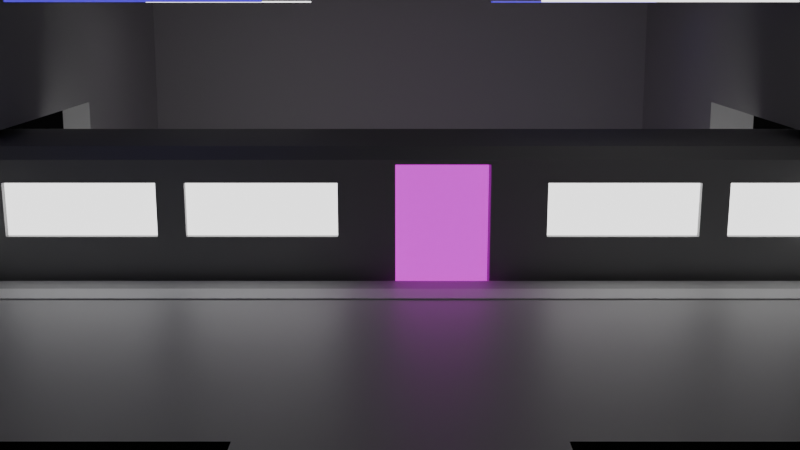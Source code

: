 # Source: Metro.blend  (saved by Blender 4.1.24; exported with 4.5.12 LTS)
import bpy
from mathutils import Matrix  # noqa: F401  (used for matrix-valued properties, if any)

bpy.ops.wm.read_factory_settings(use_empty=True)
scene = bpy.context.scene
scene.name = 'Scene'

# ---- collections
col_collection = bpy.data.collections.new('Collection'); scene.collection.children.link(col_collection)

# ---- materials (node trees are filled in below, after node groups)
mat_grey = bpy.data.materials.new('grey')
mat_grey.use_transparent_shadow = False
mat_light_grey = bpy.data.materials.new('Light grey')
mat_light_grey.use_transparent_shadow = False
mat_black = bpy.data.materials.new('Black')
mat_black.use_transparent_shadow = False
mat_dark_grey = bpy.data.materials.new('Dark grey')
mat_dark_grey.use_transparent_shadow = False
mat_white_light = bpy.data.materials.new('White Light')
mat_white_light.use_transparent_shadow = False
mat_purple_light = bpy.data.materials.new('Purple Light')
mat_purple_light.use_transparent_shadow = False
mat_blue_light = bpy.data.materials.new('Blue Light')
mat_blue_light.use_transparent_shadow = False

# ---- material node trees
mat_grey.use_nodes = True; mat_grey.node_tree.nodes.clear()
_N = mat_grey.node_tree.nodes; _L = mat_grey.node_tree.links
n0 = _N.new('ShaderNodeBsdfPrincipled'); n0.name = 'Principled BSDF'; n0.location = (10, 300)
n0.inputs[0].default_value = (0.5604, 0.5604, 0.5604, 1.0)
n1 = _N.new('ShaderNodeOutputMaterial'); n1.name = 'Material Output'; n1.location = (300, 300)
_L.new(n0.outputs[0], n1.inputs[0])
n1.is_active_output = True
mat_light_grey.use_nodes = True; mat_light_grey.node_tree.nodes.clear()
_N = mat_light_grey.node_tree.nodes; _L = mat_light_grey.node_tree.links
n0 = _N.new('ShaderNodeBsdfPrincipled'); n0.name = 'Principled BSDF'; n0.location = (10, 300)
n0.inputs[0].default_value = (0.8824, 0.8824, 0.8824, 1.0)
n1 = _N.new('ShaderNodeOutputMaterial'); n1.name = 'Material Output'; n1.location = (300, 300)
_L.new(n0.outputs[0], n1.inputs[0])
n1.is_active_output = True
mat_black.use_nodes = True; mat_black.node_tree.nodes.clear()
_N = mat_black.node_tree.nodes; _L = mat_black.node_tree.links
n0 = _N.new('ShaderNodeBsdfPrincipled'); n0.name = 'Principled BSDF'; n0.location = (10, 300)
n0.inputs[0].default_value = (0.0, 0.0, 0.0, 1.0)
n0.inputs[2].default_value = 1.0
n1 = _N.new('ShaderNodeOutputMaterial'); n1.name = 'Material Output'; n1.location = (300, 300)
_L.new(n0.outputs[0], n1.inputs[0])
n1.is_active_output = True
mat_dark_grey.use_nodes = True; mat_dark_grey.node_tree.nodes.clear()
_N = mat_dark_grey.node_tree.nodes; _L = mat_dark_grey.node_tree.links
n0 = _N.new('ShaderNodeBsdfPrincipled'); n0.name = 'Principled BSDF'; n0.location = (10, 300)
n0.inputs[0].default_value = (0.3234, 0.3234, 0.3234, 1.0)
n1 = _N.new('ShaderNodeOutputMaterial'); n1.name = 'Material Output'; n1.location = (300, 300)
_L.new(n0.outputs[0], n1.inputs[0])
n1.is_active_output = True
mat_white_light.use_nodes = True; mat_white_light.node_tree.nodes.clear()
_N = mat_white_light.node_tree.nodes; _L = mat_white_light.node_tree.links
n0 = _N.new('ShaderNodeBsdfPrincipled'); n0.name = 'Principled BSDF'; n0.location = (10, 300)
n0.inputs[28].default_value = 2.08
n1 = _N.new('ShaderNodeOutputMaterial'); n1.name = 'Material Output'; n1.location = (300, 300)
_L.new(n0.outputs[0], n1.inputs[0])
n1.is_active_output = True
mat_purple_light.use_nodes = True; mat_purple_light.node_tree.nodes.clear()
_N = mat_purple_light.node_tree.nodes; _L = mat_purple_light.node_tree.links
n0 = _N.new('ShaderNodeBsdfPrincipled'); n0.name = 'Principled BSDF'; n0.location = (10, 300)
n0.inputs[0].default_value = (0.8005, 0.04641, 0.479, 1.0)
n0.inputs[27].default_value = (0.8936, 0.0, 1.0, 1.0)
n0.inputs[28].default_value = 1.0
n1 = _N.new('ShaderNodeOutputMaterial'); n1.name = 'Material Output'; n1.location = (300, 300)
_L.new(n0.outputs[0], n1.inputs[0])
n1.is_active_output = True
mat_blue_light.use_nodes = True; mat_blue_light.node_tree.nodes.clear()
_N = mat_blue_light.node_tree.nodes; _L = mat_blue_light.node_tree.links
n0 = _N.new('ShaderNodeBsdfPrincipled'); n0.name = 'Principled BSDF'; n0.location = (10, 300)
n0.inputs[27].default_value = (0.05951, 0.0, 1.0, 1.0)
n0.inputs[28].default_value = 1.0
n1 = _N.new('ShaderNodeOutputMaterial'); n1.name = 'Material Output'; n1.location = (300, 300)
_L.new(n0.outputs[0], n1.inputs[0])
n1.is_active_output = True

# ---- world
world_world = bpy.data.worlds.new('World'); scene.world = world_world
world_world.use_nodes = True; world_world.node_tree.nodes.clear()
_N = world_world.node_tree.nodes; _L = world_world.node_tree.links
n0 = _N.new('ShaderNodeOutputWorld'); n0.name = 'World Output'; n0.location = (300, 300)
n1 = _N.new('ShaderNodeBackground'); n1.name = 'Background'; n1.location = (10, 300)
n1.inputs[0].default_value = (0.05088, 0.05088, 0.05088, 1.0)
_L.new(n1.outputs[0], n0.inputs[0])
n0.is_active_output = True
world_world.color = (0.05088, 0.05088, 0.05088)
world_world.use_sun_shadow = False
world_world.sun_shadow_jitter_overblur = 0.0

# ---- cameras
cam_camera = bpy.data.cameras.new('Camera')

# ---- meshes
me_plane = bpy.data.meshes.new('Plane')
me_plane.from_pydata([(0.9819, -1.0, 1.684), (2.982, -1.0, 1.684), (0.9819, 1.0, 1.684), (2.982, 1.0, 1.684), (0.9819, -1.0, 0.0), (0.9819, 1.0, 0.0), (0.0, -1.0, 0.0), (0.0, 1.0, 0.0), (0.9819, -1.0, 1.388), (0.9819, 1.0, 1.388), (1.156, -1.0, 1.684), (1.156, 1.0, 1.684), (1.33, -1.0, 1.684), (1.33, 1.0, 1.684), (1.33, 1.0, 1.716), (1.156, 1.0, 1.716), (1.156, -1.0, 1.716), (1.33, -1.0, 1.716), (0.9819, -1.0, 8.566), (2.982, -1.0, 8.566), (1.156, -1.0, 8.566), (1.33, -1.0, 8.566), (1.156, -1.0, 5.125), (0.9819, -1.0, 5.125), (2.982, -1.0, 5.125), (1.33, -1.0, 5.125), (0.0, -1.0, 8.566), (0.0, -1.0, 5.125), (0.9819, 1.0, 8.557), (2.982, 1.0, 8.557), (1.156, 1.0, 8.557), (1.33, 1.0, 8.557), (1.33, 1.0, 5.121), (2.982, 1.0, 5.121), (0.9819, 1.0, 5.121), (1.156, 1.0, 5.121), (0.0, 1.0, 8.557), (0.0, 1.0, 5.121), (0.9819, 2.311, 1.684), (0.9819, 2.311, 0.0), (0.0, 2.311, 0.0), (0.9819, 2.311, 1.388), (0.9819, 2.311, 5.121), (0.0, 2.311, 5.121), (0.9819, -1.703, 1.684), (0.9819, -1.703, 0.0), (0.0, -1.703, 0.0), (0.9819, -1.703, 1.388), (0.9819, -1.703, 5.125), (0.0, -1.703, 5.125), (2.982, -1.72, -0.7922), (2.982, 1.72, -0.7922), (2.982, -1.72, 11.05), (2.982, -1.72, 5.126), (2.982, 1.72, 11.03), (2.982, 1.72, 5.119), (-0.9819, -1.0, 1.684), (-2.982, -1.0, 1.684), (-0.9819, 1.0, 1.684), (-2.982, 1.0, 1.684), (-0.9819, -1.0, 0.0), (-0.9819, 1.0, 0.0), (-0.9819, -1.0, 1.388), (-0.9819, 1.0, 1.388), (-1.156, -1.0, 1.684), (-1.156, 1.0, 1.684), (-1.33, -1.0, 1.684), (-1.33, 1.0, 1.684), (-1.33, 1.0, 1.716), (-1.156, 1.0, 1.716), (-1.156, -1.0, 1.716), (-1.33, -1.0, 1.716), (-0.9819, -1.0, 8.566), (-2.982, -1.0, 8.566), (-1.156, -1.0, 8.566), (-1.33, -1.0, 8.566), (-1.156, -1.0, 5.125), (-0.9819, -1.0, 5.125), (-2.982, -1.0, 5.125), (-1.33, -1.0, 5.125), (-0.9819, 1.0, 8.557), (-2.982, 1.0, 8.557), (-1.156, 1.0, 8.557), (-1.33, 1.0, 8.557), (-1.33, 1.0, 5.121), (-2.982, 1.0, 5.121), (-0.9819, 1.0, 5.121), (-1.156, 1.0, 5.121), (-0.9819, 2.311, 1.684), (-0.9819, 2.311, 0.0), (-0.9819, 2.311, 1.388), (-0.9819, 2.311, 5.121), (-0.9819, -1.703, 1.684), (-0.9819, -1.703, 0.0), (-0.9819, -1.703, 1.388), (-0.9819, -1.703, 5.125), (2.982, -0.2582, 1.684), (2.982, 0.2582, 1.684), (3.59, -0.2582, 1.684), (3.59, 0.2582, 1.684), (0.9819, -1.087, 1.388), (0.9819, -1.087, 0.0), (0.0, -1.087, 5.125), (0.9819, -1.087, 5.125), (0.0, -1.087, 0.0), (0.9819, -1.087, 1.684), (-0.9819, -1.087, 1.388), (-0.9819, -1.087, 0.0), (-0.9819, -1.087, 5.125), (-0.9819, -1.087, 1.684), (0.9819, 1.139, 0.0), (0.9819, 1.139, 1.388), (0.9819, 1.139, 1.684), (0.9819, 1.139, 5.121), (0.0, 1.139, 5.121), (0.0, 1.139, 0.0), (-0.9819, 1.139, 0.0), (-0.9819, 1.139, 1.388), (-0.9819, 1.139, 1.684), (-0.9819, 1.139, 5.121)], [], [(12, 1, 3, 13), (8, 9, 5, 4), (4, 5, 7, 6), (0, 2, 9, 8), (0, 10, 11, 2), (11, 10, 16, 15), (16, 17, 14, 15), (12, 13, 14, 17), (10, 12, 17, 16), (13, 11, 15, 14), (25, 22, 20, 21), (22, 23, 18, 20), (24, 25, 21, 19), (1, 12, 25, 24), (10, 0, 23, 22), (12, 10, 22, 25), (18, 23, 27, 26), (32, 33, 29, 31), (34, 35, 30, 28), (35, 32, 31, 30), (11, 13, 32, 35), (2, 11, 35, 34), (13, 3, 33, 32), (34, 28, 36, 37), (110, 111, 41, 39), (112, 113, 42, 38), (113, 114, 43, 42), (115, 110, 39, 40), (100, 101, 45, 47), (102, 103, 48, 49), (101, 104, 46, 45), (103, 105, 44, 48), (21, 20, 18, 26, 36, 28, 30, 31, 29, 19), (24, 19, 52, 53), (29, 33, 55, 54), (1, 24, 53, 50), (33, 3, 51, 55), (19, 29, 54, 52), (3, 1, 50, 51), (66, 67, 59, 57), (62, 60, 61, 63), (60, 6, 7, 61), (56, 62, 63, 58), (56, 58, 65, 64), (65, 69, 70, 64), (70, 69, 68, 71), (66, 71, 68, 67), (64, 70, 71, 66), (67, 68, 69, 65), (79, 75, 74, 76), (76, 74, 72, 77), (78, 73, 75, 79), (57, 78, 79, 66), (64, 76, 77, 56), (66, 79, 76, 64), (72, 26, 27, 77), (84, 83, 81, 85), (86, 80, 82, 87), (87, 82, 83, 84), (65, 87, 84, 67), (58, 86, 87, 65), (67, 84, 85, 59), (86, 37, 36, 80), (116, 89, 90, 117), (118, 88, 91, 119), (119, 91, 43, 114), (115, 40, 89, 116), (106, 94, 93, 107), (102, 49, 95, 108), (107, 93, 46, 104), (108, 95, 92, 109), (75, 73, 81, 83, 82, 80, 36, 26, 72, 74), (59, 81, 73, 57), (1, 3, 97, 96), (96, 98, 99, 97), (105, 100, 47, 44), (109, 92, 94, 106), (56, 109, 106, 62), (0, 8, 100, 105), (77, 108, 109, 56), (60, 107, 104, 6), (27, 102, 108, 77), (62, 106, 107, 60), (23, 0, 105, 103), (4, 6, 104, 101), (27, 23, 103, 102), (8, 4, 101, 100), (112, 38, 41, 111), (2, 112, 111, 9), (7, 115, 116, 61), (86, 119, 114, 37), (58, 118, 119, 86), (61, 116, 117, 63), (7, 5, 110, 115), (34, 37, 114, 113), (2, 34, 113, 112), (5, 9, 111, 110), (117, 90, 88, 118), (58, 63, 117, 118)])
me_plane.polygons.foreach_set('material_index', [0, 0, 0, 0, 0, 1, 1, 1, 0, 0, 0, 0, 0, 0, 0, 0, 0, 0, 0, 0, 0, 0, 0, 0, 2, 2, 2, 2, 2, 2, 2, 2, 0, 2, 2, 2, 2, 2, 2, 0, 0, 0, 0, 0, 1, 1, 1, 0, 0, 0, 0, 0, 0, 0, 0, 0, 0, 0, 0, 0, 0, 0, 0, 2, 2, 2, 2, 2, 2, 2, 2, 0, 0, 0, 0, 2, 2, 0, 0, 0, 0, 0, 0, 0, 0, 0, 0, 2, 0, 0, 0, 0, 0, 0, 0, 0, 0, 2, 0])
_uv = me_plane.uv_layers.new(name='UVMap')
_uv.uv.foreach_set('vector', [0.1741, 0.0, 1.0, 0.0, 1.0, 1.0, 0.1741, 1.0, 0.0, 0.0, 0.0, 1.0, 0.0, 1.0, 0.0, 0.0, 0.0, 0.0, 0.0, 1.0, 0.0, 1.0, 0.0, 0.0, 0.0, 0.0, 0.0, 1.0, 0.0, 1.0, 0.0, 0.0, 0.0, 0.0, 0.08693, 0.0, 0.08693, 1.0, 0.0, 1.0, 0.08693, 1.0, 0.08693, 0.0, 0.08693, 0.0, 0.08693, 1.0, 0.08693, 0.0, 0.1741, 0.0, 0.1741, 1.0, 0.08693, 1.0, 0.1741, 0.0, 0.1741, 1.0, 0.1741, 1.0, 0.1741, 0.0, 0.0, 0.0, 0.0, 0.0, 0.0, 0.0, 0.0, 0.0, 0.0, 0.0, 0.0, 0.0, 0.0, 0.0, 0.0, 0.0, 0.1741, 0.0, 0.08693, 0.0, 0.08693, 0.0, 0.1741, 0.0, 0.08693, 0.0, 0.0, 0.0, 0.0, 0.0, 0.08693, 0.0, 1.0, 0.0, 0.1741, 0.0, 0.1741, 0.0, 1.0, 0.0, 1.0, 0.0, 0.1741, 0.0, 0.1741, 0.0, 1.0, 0.0, 0.08693, 0.0, 0.0, 0.0, 0.0, 0.0, 0.08693, 0.0, 0.1741, 0.0, 0.08693, 0.0, 0.08693, 0.0, 0.1741, 0.0, 0.0, 0.0, 0.0, 0.0, 0.0, 0.0, 0.0, 0.0, 0.1741, 1.0, 1.0, 1.0, 1.0, 1.0, 0.1741, 1.0, 0.0, 1.0, 0.08693, 1.0, 0.08693, 1.0, 0.0, 1.0, 0.08693, 1.0, 0.1741, 1.0, 0.1741, 1.0, 0.08693, 1.0, 0.08693, 1.0, 0.1741, 1.0, 0.1741, 1.0, 0.08693, 1.0, 0.0, 1.0, 0.08693, 1.0, 0.08693, 1.0, 0.0, 1.0, 0.1741, 1.0, 1.0, 1.0, 1.0, 1.0, 0.1741, 1.0, 0.0, 1.0, 0.0, 1.0, 0.0, 1.0, 0.0, 1.0, 0.0, 1.0, 0.0, 1.0, 0.0, 1.0, 0.0, 1.0, 0.0, 1.0, 0.0, 1.0, 0.0, 1.0, 0.0, 1.0, 0.0, 1.0, 0.0, 1.0, 0.0, 1.0, 0.0, 1.0, 0.0, 1.0, 0.0, 1.0, 0.0, 1.0, 0.0, 1.0, 0.0, 0.0, 0.0, 0.0, 0.0, 0.0, 0.0, 0.0, 0.0, 0.0, 0.0, 0.0, 0.0, 0.0, 0.0, 0.0, 0.0, 0.0, 0.0, 0.0, 0.0, 0.0, 0.0, 0.0, 0.0, 0.0, 0.0, 0.0, 0.0, 0.0, 0.0, 0.0, 0.1741, 0.0, 0.08693, 0.0, 0.0, 0.0, 0.0, 0.0, 0.0, 1.0, 0.0, 1.0, 0.08693, 1.0, 0.1741, 1.0, 1.0, 1.0, 1.0, 0.0, 1.0, 0.0, 1.0, 0.0, 1.0, 0.0, 1.0, 0.0, 1.0, 1.0, 1.0, 1.0, 1.0, 1.0, 1.0, 1.0, 1.0, 0.0, 1.0, 0.0, 1.0, 0.0, 1.0, 0.0, 1.0, 1.0, 1.0, 1.0, 1.0, 1.0, 1.0, 1.0, 1.0, 0.0, 1.0, 1.0, 1.0, 1.0, 1.0, 0.0, 1.0, 1.0, 1.0, 0.0, 1.0, 0.0, 1.0, 1.0, 0.1741, 0.0, 0.1741, 1.0, 1.0, 1.0, 1.0, 0.0, 0.0, 0.0, 0.0, 0.0, 0.0, 1.0, 0.0, 1.0, 0.0, 0.0, 0.0, 0.0, 0.0, 1.0, 0.0, 1.0, 0.0, 0.0, 0.0, 0.0, 0.0, 1.0, 0.0, 1.0, 0.0, 0.0, 0.0, 1.0, 0.08693, 1.0, 0.08693, 0.0, 0.08693, 1.0, 0.08693, 1.0, 0.08693, 0.0, 0.08693, 0.0, 0.08693, 0.0, 0.08693, 1.0, 0.1741, 1.0, 0.1741, 0.0, 0.1741, 0.0, 0.1741, 0.0, 0.1741, 1.0, 0.1741, 1.0, 0.0, 0.0, 0.0, 0.0, 0.0, 0.0, 0.0, 0.0, 0.0, 0.0, 0.0, 0.0, 0.0, 0.0, 0.0, 0.0, 0.1741, 0.0, 0.1741, 0.0, 0.08693, 0.0, 0.08693, 0.0, 0.08693, 0.0, 0.08693, 0.0, 0.0, 0.0, 0.0, 0.0, 1.0, 0.0, 1.0, 0.0, 0.1741, 0.0, 0.1741, 0.0, 1.0, 0.0, 1.0, 0.0, 0.1741, 0.0, 0.1741, 0.0, 0.08693, 0.0, 0.08693, 0.0, 0.0, 0.0, 0.0, 0.0, 0.1741, 0.0, 0.1741, 0.0, 0.08693, 0.0, 0.08693, 0.0, 0.0, 0.0, 0.0, 0.0, 0.0, 0.0, 0.0, 0.0, 0.1741, 1.0, 0.1741, 1.0, 1.0, 1.0, 1.0, 1.0, 0.0, 1.0, 0.0, 1.0, 0.08693, 1.0, 0.08693, 1.0, 0.08693, 1.0, 0.08693, 1.0, 0.1741, 1.0, 0.1741, 1.0, 0.08693, 1.0, 0.08693, 1.0, 0.1741, 1.0, 0.1741, 1.0, 0.0, 1.0, 0.0, 1.0, 0.08693, 1.0, 0.08693, 1.0, 0.1741, 1.0, 0.1741, 1.0, 1.0, 1.0, 1.0, 1.0, 0.0, 1.0, 0.0, 1.0, 0.0, 1.0, 0.0, 1.0, 0.0, 1.0, 0.0, 1.0, 0.0, 1.0, 0.0, 1.0, 0.0, 1.0, 0.0, 1.0, 0.0, 1.0, 0.0, 1.0, 0.0, 1.0, 0.0, 1.0, 0.0, 1.0, 0.0, 1.0, 0.0, 1.0, 0.0, 1.0, 0.0, 1.0, 0.0, 1.0, 0.0, 0.0, 0.0, 0.0, 0.0, 0.0, 0.0, 0.0, 0.0, 0.0, 0.0, 0.0, 0.0, 0.0, 0.0, 0.0, 0.0, 0.0, 0.0, 0.0, 0.0, 0.0, 0.0, 0.0, 0.0, 0.0, 0.0, 0.0, 0.0, 0.0, 0.0, 0.0, 0.1741, 0.0, 1.0, 0.0, 1.0, 1.0, 0.1741, 1.0, 0.08693, 1.0, 0.0, 1.0, 0.0, 1.0, 0.0, 0.0, 0.0, 0.0, 0.08693, 0.0, 1.0, 1.0, 1.0, 1.0, 1.0, 0.0, 1.0, 0.0, 1.0, 0.0, 1.0, 1.0, 1.0, 1.0, 1.0, 0.0, 1.0, 0.0, 1.0, 0.0, 1.0, 1.0, 1.0, 1.0, 0.0, 0.0, 0.0, 0.0, 0.0, 0.0, 0.0, 0.0, 0.0, 0.0, 0.0, 0.0, 0.0, 0.0, 0.0, 0.0, 0.0, 0.0, 0.0, 0.0, 0.0, 0.0, 0.0, 0.0, 0.0, 0.0, 0.0, 0.0, 0.0, 0.0, 0.0, 0.0, 0.0, 0.0, 0.0, 0.0, 0.0, 0.0, 0.0, 0.0, 0.0, 0.0, 0.0, 0.0, 0.0, 0.0, 0.0, 0.0, 0.0, 0.0, 0.0, 0.0, 0.0, 0.0, 0.0, 0.0, 0.0, 0.0, 0.0, 0.0, 0.0, 0.0, 0.0, 0.0, 0.0, 0.0, 0.0, 0.0, 0.0, 0.0, 0.0, 0.0, 0.0, 0.0, 0.0, 0.0, 0.0, 0.0, 0.0, 0.0, 0.0, 0.0, 0.0, 0.0, 0.0, 0.0, 0.0, 0.0, 0.0, 0.0, 0.0, 0.0, 0.0, 0.0, 0.0, 0.0, 0.0, 1.0, 0.0, 1.0, 0.0, 1.0, 0.0, 1.0, 0.0, 1.0, 0.0, 1.0, 0.0, 1.0, 0.0, 1.0, 0.0, 1.0, 0.0, 1.0, 0.0, 1.0, 0.0, 1.0, 0.0, 1.0, 0.0, 1.0, 0.0, 1.0, 0.0, 1.0, 0.0, 1.0, 0.0, 1.0, 0.0, 1.0, 0.0, 1.0, 0.0, 1.0, 0.0, 1.0, 0.0, 1.0, 0.0, 1.0, 0.0, 1.0, 0.0, 1.0, 0.0, 1.0, 0.0, 1.0, 0.0, 1.0, 0.0, 1.0, 0.0, 1.0, 0.0, 1.0, 0.0, 1.0, 0.0, 1.0, 0.0, 1.0, 0.0, 1.0, 0.0, 1.0, 0.0, 1.0, 0.0, 1.0, 0.0, 1.0, 0.0, 1.0, 0.0, 1.0, 0.0, 1.0, 0.0, 1.0, 0.0, 1.0, 0.0, 1.0, 0.0, 1.0, 0.0, 1.0])
me_plane.materials.append(mat_grey)
me_plane.materials.append(mat_light_grey)
me_plane.materials.append(mat_black)
me_plane.update()
me_cube_003 = bpy.data.meshes.new('Cube.003')
me_cube_003.from_pydata([(2.007, -1.853, -2.0), (2.007, 2.5, -2.0), (0.0, 2.5, -2.0), (0.0, -1.853, -2.0), (0.0, -1.853, 2.0), (2.085, 2.156, -0.1743), (2.143, 2.156, 1.15), (1.949, 2.156, 1.15), (2.085, -1.509, -0.1743), (2.143, -1.509, 1.15), (1.89, 2.156, -0.1743), (1.949, -1.509, 1.15), (1.89, -1.509, -0.1743), (2.007, 6.853, -2.0), (0.0, 2.5, 2.0), (2.085, 6.509, -0.1743), (2.143, 6.509, 1.15), (1.949, 6.509, 1.15), (2.085, 2.844, -0.1743), (2.143, 2.844, 1.15), (1.89, 6.509, -0.1743), (1.949, 2.844, 1.15), (1.89, 2.844, -0.1743), (2.007, 11.21, -2.0), (0.0, 11.21, -2.0), (0.0, 6.853, -2.0), (0.0, 6.853, 2.0), (2.085, 10.86, -0.1743), (2.143, 10.86, 1.15), (1.949, 10.86, 1.15), (2.085, 7.196, -0.1743), (2.143, 7.196, 1.15), (1.89, 10.86, -0.1743), (1.949, 7.196, 1.15), (1.89, 7.196, -0.1743), (0.0, 15.56, -2.0), (0.0, 11.21, 2.0), (2.007, 15.56, -2.0), (0.0, 19.91, -2.0), (0.0, 19.91, 2.0), (0.0, 15.56, 2.0), (2.085, 19.57, -0.1743), (2.143, 19.57, 1.15), (1.949, 19.57, 1.15), (2.085, 15.9, -0.1743), (2.143, 15.9, 1.15), (1.89, 19.57, -0.1743), (1.949, 15.9, 1.15), (1.89, 15.9, -0.1743), (2.007, 19.91, -2.0), (2.085, 23.92, -0.1743), (2.143, 23.92, 1.15), (1.949, 23.92, 1.15), (2.085, 20.25, -0.1743), (2.143, 20.25, 1.15), (1.89, 23.92, -0.1743), (1.949, 20.25, 1.15), (1.89, 20.25, -0.1743), (2.007, 24.26, -2.0), (2.007, 28.62, -2.0), (0.0, 28.62, -2.0), (0.0, 28.62, 2.0), (0.0, 24.26, -2.0), (0.0, 24.26, 2.0), (2.085, 28.27, -0.1743), (2.143, 28.27, 1.15), (1.949, 28.27, 1.15), (2.085, 24.61, -0.1743), (2.143, 24.61, 1.15), (1.89, 28.27, -0.1743), (1.949, 24.61, 1.15), (1.89, 24.61, -0.1743), (2.014, 14.53, -1.591), (2.136, 12.24, 1.591), (2.014, 12.24, -1.591), (2.136, 14.53, 1.591), (1.264, 12.24, -1.591), (1.264, 14.53, -1.591), (1.384, 12.24, 1.591), (1.384, 14.53, 1.591), (2.157, -1.735, 1.709), (1.87, -1.853, 2.0), (2.157, -1.853, 1.709), (1.87, 2.5, 2.0), (2.157, 2.5, 1.709), (2.157, 6.853, 1.709), (1.87, 6.853, 2.0), (2.157, 11.21, 1.709), (1.87, 11.21, 2.0), (2.157, 15.56, 1.709), (1.87, 15.56, 2.0), (2.157, 19.91, 1.709), (1.87, 19.91, 2.0), (1.87, 24.26, 2.0), (2.157, 24.26, 1.709), (1.87, 28.62, 2.0), (2.157, 28.5, 1.709), (2.157, 28.62, 1.709)], [], [(5, 6, 7, 10), (2, 1, 0, 3), (8, 9, 80, 82, 0), (86, 26, 14, 83), (5, 8, 0, 1), (19, 16, 85, 84), (9, 6, 84, 80), (10, 7, 11, 12), (6, 9, 11, 7), (9, 8, 12, 11), (8, 5, 10, 12), (15, 16, 17, 20), (25, 13, 1, 2), (30, 31, 85, 13), (88, 36, 26, 86), (15, 18, 1, 13), (18, 19, 84, 1), (6, 5, 1, 84), (20, 17, 21, 22), (16, 19, 21, 17), (19, 18, 22, 21), (18, 15, 20, 22), (27, 28, 29, 32), (24, 23, 13, 25), (31, 28, 87, 85), (73, 75, 89, 87), (27, 30, 13, 23), (74, 73, 87, 23), (16, 15, 13, 85), (32, 29, 33, 34), (28, 31, 33, 29), (31, 30, 34, 33), (30, 27, 32, 34), (35, 37, 23, 24), (92, 39, 40, 90), (73, 74, 76, 78), (41, 42, 43, 46), (38, 49, 37, 35), (44, 45, 89, 37), (93, 63, 39, 92), (41, 44, 37, 49), (75, 72, 37, 89), (45, 42, 91, 89), (46, 43, 47, 48), (42, 45, 47, 43), (45, 44, 48, 47), (44, 41, 46, 48), (50, 51, 52, 55), (62, 58, 49, 38), (68, 65, 96, 94), (95, 61, 63, 93), (50, 53, 49, 58), (42, 41, 49, 91), (54, 51, 94, 91), (55, 52, 56, 57), (51, 54, 56, 52), (54, 53, 57, 56), (53, 50, 55, 57), (64, 65, 66, 69), (60, 59, 58, 62), (67, 68, 94, 58), (64, 67, 58, 59), (51, 50, 58, 94), (65, 64, 59, 97, 96), (69, 66, 70, 71), (65, 68, 70, 66), (68, 67, 71, 70), (67, 64, 69, 71), (28, 27, 23, 87), (72, 74, 23, 37), (90, 40, 36, 88), (53, 54, 91, 49), (76, 77, 79, 78), (75, 73, 78, 79), (72, 75, 79, 77), (74, 72, 77, 76), (80, 81, 82), (95, 96, 97), (86, 83, 84, 85), (95, 93, 94, 96), (83, 81, 80, 84), (88, 86, 85, 87), (90, 88, 87, 89), (92, 90, 89, 91), (93, 92, 91, 94), (83, 14, 4, 81)])
me_cube_003.polygons.foreach_set('material_index', [0, 0, 0, 0, 0, 0, 0, 1, 0, 0, 0, 0, 0, 0, 0, 0, 0, 0, 1, 0, 0, 0, 0, 0, 0, 0, 0, 0, 0, 1, 0, 0, 0, 0, 0, 0, 0, 0, 0, 0, 0, 0, 0, 1, 0, 0, 0, 0, 0, 0, 0, 0, 0, 0, 1, 0, 0, 0, 0, 0, 0, 0, 0, 0, 1, 0, 0, 0, 0, 0, 0, 0, 2, 0, 0, 0, 0, 0, 0, 0, 0, 0, 0, 0, 0, 0])
_uv = me_cube_003.uv_layers.new(name='UVMap')
_uv.uv.foreach_set('vector', [0.3922, 0.5172, 0.6078, 0.5172, 0.6078, 0.5172, 0.3922, 0.5172, 0.25, 0.5, 0.375, 0.5, 0.375, 0.75, 0.25, 0.75, 0.3922, 0.7328, 0.6078, 0.7328, 0.6191, 0.7441, 0.6068, 0.75, 0.375, 0.75, 0.6432, 0.5, 0.75, 0.5, 0.75, 0.75, 0.6432, 0.75, 0.3922, 0.5172, 0.3922, 0.7328, 0.375, 0.75, 0.375, 0.5, 0.6078, 0.7328, 0.6078, 0.5172, 0.6191, 0.4991, 0.6191, 0.7509, 0.6078, 0.7328, 0.6078, 0.5172, 0.6191, 0.4991, 0.6191, 0.7441, 0.3922, 0.5172, 0.6078, 0.5172, 0.6078, 0.7328, 0.3922, 0.7328, 0.6078, 0.5172, 0.6078, 0.7328, 0.6078, 0.7328, 0.6078, 0.5172, 0.6078, 0.7328, 0.3922, 0.7328, 0.3922, 0.7328, 0.6078, 0.7328, 0.3922, 0.7328, 0.3922, 0.5172, 0.3922, 0.5172, 0.3922, 0.7328, 0.3922, 0.5172, 0.6078, 0.5172, 0.6078, 0.5172, 0.3922, 0.5172, 0.25, 0.5, 0.375, 0.5, 0.375, 0.75, 0.25, 0.75, 0.3922, 0.7328, 0.6078, 0.7328, 0.6068, 0.75, 0.375, 0.75, 0.6432, 0.5, 0.75, 0.5, 0.75, 0.75, 0.6432, 0.75, 0.3922, 0.5172, 0.3922, 0.7328, 0.375, 0.75, 0.375, 0.5, 0.3922, 0.7328, 0.6078, 0.7328, 0.6068, 0.75, 0.375, 0.75, 0.6078, 0.5172, 0.3922, 0.5172, 0.375, 0.5, 0.6068, 0.5, 0.3922, 0.5172, 0.6078, 0.5172, 0.6078, 0.7328, 0.3922, 0.7328, 0.6078, 0.5172, 0.6078, 0.7328, 0.6078, 0.7328, 0.6078, 0.5172, 0.6078, 0.7328, 0.3922, 0.7328, 0.3922, 0.7328, 0.6078, 0.7328, 0.3922, 0.7328, 0.3922, 0.5172, 0.3922, 0.5172, 0.3922, 0.7328, 0.3922, 0.5172, 0.6078, 0.5172, 0.6078, 0.5172, 0.3922, 0.5172, 0.25, 0.5, 0.375, 0.5, 0.375, 0.75, 0.25, 0.75, 0.6078, 0.7328, 0.6078, 0.5172, 0.6191, 0.4991, 0.6191, 0.7509, 0.5994, 0.5294, 0.5994, 0.7206, 0.6068, 0.7724, 0.6068, 0.4776, 0.3922, 0.5172, 0.3922, 0.7328, 0.375, 0.75, 0.375, 0.5, 0.4006, 0.5294, 0.5994, 0.5294, 0.6068, 0.5, 0.375, 0.5, 0.6078, 0.5172, 0.3922, 0.5172, 0.375, 0.5, 0.6068, 0.5, 0.3922, 0.5172, 0.6078, 0.5172, 0.6078, 0.7328, 0.3922, 0.7328, 0.6078, 0.5172, 0.6078, 0.7328, 0.6078, 0.7328, 0.6078, 0.5172, 0.6078, 0.7328, 0.3922, 0.7328, 0.3922, 0.7328, 0.6078, 0.7328, 0.3922, 0.7328, 0.3922, 0.5172, 0.3922, 0.5172, 0.3922, 0.7328, 0.25, 0.5, 0.375, 0.5, 0.375, 0.75, 0.25, 0.75, 0.6432, 0.5, 0.75, 0.5, 0.75, 0.75, 0.6432, 0.75, 0.5994, 0.5294, 0.4006, 0.5294, 0.4006, 0.5294, 0.5994, 0.5294, 0.3922, 0.5172, 0.6078, 0.5172, 0.6078, 0.5172, 0.3922, 0.5172, 0.25, 0.5, 0.375, 0.5, 0.375, 0.75, 0.25, 0.75, 0.3922, 0.7328, 0.6078, 0.7328, 0.6068, 0.75, 0.375, 0.75, 0.6432, 0.5, 0.75, 0.5, 0.75, 0.75, 0.6432, 0.75, 0.3922, 0.5172, 0.3922, 0.7328, 0.375, 0.75, 0.375, 0.5, 0.5994, 0.7206, 0.4006, 0.7206, 0.375, 0.75, 0.6068, 0.75, 0.6078, 0.7328, 0.6078, 0.5172, 0.6191, 0.4991, 0.6191, 0.7509, 0.3922, 0.5172, 0.6078, 0.5172, 0.6078, 0.7328, 0.3922, 0.7328, 0.6078, 0.5172, 0.6078, 0.7328, 0.6078, 0.7328, 0.6078, 0.5172, 0.6078, 0.7328, 0.3922, 0.7328, 0.3922, 0.7328, 0.6078, 0.7328, 0.3922, 0.7328, 0.3922, 0.5172, 0.3922, 0.5172, 0.3922, 0.7328, 0.3922, 0.5172, 0.6078, 0.5172, 0.6078, 0.5172, 0.3922, 0.5172, 0.25, 0.5, 0.375, 0.5, 0.375, 0.75, 0.25, 0.75, 0.6078, 0.7328, 0.6078, 0.5172, 0.6191, 0.5059, 0.6191, 0.7509, 0.6432, 0.5, 0.75, 0.5, 0.75, 0.75, 0.6432, 0.75, 0.3922, 0.5172, 0.3922, 0.7328, 0.375, 0.75, 0.375, 0.5, 0.6078, 0.5172, 0.3922, 0.5172, 0.375, 0.5, 0.6068, 0.5, 0.6078, 0.7328, 0.6078, 0.5172, 0.6191, 0.4991, 0.6191, 0.7509, 0.3922, 0.5172, 0.6078, 0.5172, 0.6078, 0.7328, 0.3922, 0.7328, 0.6078, 0.5172, 0.6078, 0.7328, 0.6078, 0.7328, 0.6078, 0.5172, 0.6078, 0.7328, 0.3922, 0.7328, 0.3922, 0.7328, 0.6078, 0.7328, 0.3922, 0.7328, 0.3922, 0.5172, 0.3922, 0.5172, 0.3922, 0.7328, 0.3922, 0.5172, 0.6078, 0.5172, 0.6078, 0.5172, 0.3922, 0.5172, 0.25, 0.5, 0.375, 0.5, 0.375, 0.75, 0.25, 0.75, 0.3922, 0.7328, 0.6078, 0.7328, 0.6068, 0.75, 0.375, 0.75, 0.3922, 0.5172, 0.3922, 0.7328, 0.375, 0.75, 0.375, 0.5, 0.6078, 0.5172, 0.3922, 0.5172, 0.375, 0.5, 0.6068, 0.5, 0.6078, 0.5172, 0.3922, 0.5172, 0.375, 0.5, 0.6068, 0.5, 0.6191, 0.5059, 0.3922, 0.5172, 0.6078, 0.5172, 0.6078, 0.7328, 0.3922, 0.7328, 0.6078, 0.5172, 0.6078, 0.7328, 0.6078, 0.7328, 0.6078, 0.5172, 0.6078, 0.7328, 0.3922, 0.7328, 0.3922, 0.7328, 0.6078, 0.7328, 0.3922, 0.7328, 0.3922, 0.5172, 0.3922, 0.5172, 0.3922, 0.7328, 0.6078, 0.5172, 0.3922, 0.5172, 0.375, 0.5, 0.6068, 0.5, 0.4006, 0.7206, 0.4006, 0.5294, 0.375, 0.5, 0.375, 0.75, 0.6432, 0.5, 0.75, 0.5, 0.75, 0.75, 0.6432, 0.75, 0.3922, 0.7328, 0.6078, 0.7328, 0.6068, 0.75, 0.375, 0.75, 0.4006, 0.5294, 0.4006, 0.7206, 0.5994, 0.7206, 0.5994, 0.5294, 0.5994, 0.7206, 0.5994, 0.5294, 0.5994, 0.5294, 0.5994, 0.7206, 0.4006, 0.7206, 0.5994, 0.7206, 0.5994, 0.7206, 0.4006, 0.7206, 0.4006, 0.5294, 0.4006, 0.7206, 0.4006, 0.7206, 0.4006, 0.5294, 0.6191, 0.7441, 0.625, 0.75, 0.6068, 0.75, 0.625, 0.5, 0.6191, 0.5059, 0.6068, 0.5, 0.6432, 0.5, 0.6432, 0.75, 0.6191, 0.7509, 0.6191, 0.4991, 0.6432, 0.5, 0.6432, 0.75, 0.6191, 0.7509, 0.6191, 0.5059, 0.6432, 0.5, 0.6432, 0.75, 0.6191, 0.7441, 0.6191, 0.4991, 0.6432, 0.5, 0.6432, 0.75, 0.6191, 0.7509, 0.6191, 0.4991, 0.625, 0.75, 0.625, 0.5, 0.6068, 0.4776, 0.6068, 0.7724, 0.6432, 0.5, 0.6432, 0.75, 0.6191, 0.7509, 0.6191, 0.4991, 0.6432, 0.5, 0.6432, 0.75, 0.6191, 0.7509, 0.6191, 0.4991, 0.6432, 0.5, 0.75, 0.5, 0.75, 0.75, 0.6432, 0.75])
me_cube_003.materials.append(mat_dark_grey)
me_cube_003.materials.append(mat_white_light)
me_cube_003.materials.append(mat_purple_light)
me_cube_003.update()
me_cube = bpy.data.meshes.new('Cube')
me_cube.from_pydata([(-0.1359, -2.819, 0.1625), (-0.1359, 2.819, 0.1625), (0.1359, -2.819, 0.1625), (0.1359, 2.819, 0.1625), (-0.1359, -2.819, -0.08172), (-0.1359, 2.819, -0.08172), (0.1359, 2.819, -0.08172), (0.1359, -2.819, -0.08172), (-0.1076, 2.755, -0.1363), (-0.1076, -2.755, -0.1363), (-0.1076, 2.755, -0.09188), (0.1076, 2.755, -0.1363), (0.1076, 2.755, -0.09188), (0.1076, -2.755, -0.1363), (0.1076, -2.755, -0.09188), (-0.1076, -2.755, -0.09188)], [], [(4, 0, 1, 5), (5, 1, 3, 6), (6, 3, 2, 7), (7, 2, 0, 4), (3, 1, 0, 2), (7, 4, 15, 14), (5, 6, 12, 10), (6, 7, 14, 12), (4, 5, 10, 15), (8, 11, 13, 9), (13, 14, 15, 9), (11, 12, 14, 13), (8, 10, 12, 11), (9, 15, 10, 8)])
me_cube.polygons.foreach_set('material_index', [0, 0, 0, 0, 0, 0, 0, 0, 0, 1, 1, 1, 1, 1])
_uv = me_cube.uv_layers.new(name='UVMap')
_uv.uv.foreach_set('vector', [0.4372, 0.0, 0.625, 0.0, 0.625, 0.25, 0.4372, 0.25, 0.4372, 0.25, 0.625, 0.25, 0.625, 0.5, 0.4372, 0.5, 0.4372, 0.5, 0.625, 0.5, 0.625, 0.75, 0.4372, 0.75, 0.4372, 0.75, 0.625, 0.75, 0.625, 1.0, 0.4372, 1.0, 0.625, 0.5, 0.875, 0.5, 0.875, 0.75, 0.625, 0.75, 0.4372, 0.75, 0.4372, 1.0, 0.4372, 1.0, 0.4372, 0.75, 0.4372, 0.25, 0.4372, 0.5, 0.4372, 0.5, 0.4372, 0.25, 0.4372, 0.5, 0.4372, 0.75, 0.4372, 0.75, 0.4372, 0.5, 0.4372, 0.0, 0.4372, 0.25, 0.4372, 0.25, 0.4372, 0.0, 0.125, 0.5, 0.375, 0.5, 0.375, 0.75, 0.125, 0.75, 0.375, 0.75, 0.4372, 0.75, 0.4372, 1.0, 0.375, 1.0, 0.375, 0.5, 0.4372, 0.5, 0.4372, 0.75, 0.375, 0.75, 0.375, 0.25, 0.4372, 0.25, 0.4372, 0.5, 0.375, 0.5, 0.375, 0.0, 0.4372, 0.0, 0.4372, 0.25, 0.375, 0.25])
me_cube.materials.append(mat_grey)
me_cube.materials.append(mat_blue_light)
me_cube.update()
me_cube_002 = bpy.data.meshes.new('Cube.002')
me_cube_002.from_pydata([(-0.1359, -2.819, 0.1625), (-0.1359, 2.819, 0.1625), (0.1359, -2.819, 0.1625), (0.1359, 2.819, 0.1625), (-0.1359, -2.819, -0.08172), (-0.1359, 2.819, -0.08172), (0.1359, 2.819, -0.08172), (0.1359, -2.819, -0.08172), (-0.1076, 2.755, -0.1363), (-0.1076, -2.755, -0.1363), (-0.1076, 2.755, -0.09188), (0.1076, 2.755, -0.1363), (0.1076, 2.755, -0.09188), (0.1076, -2.755, -0.1363), (0.1076, -2.755, -0.09188), (-0.1076, -2.755, -0.09188)], [], [(4, 0, 1, 5), (5, 1, 3, 6), (6, 3, 2, 7), (7, 2, 0, 4), (3, 1, 0, 2), (7, 4, 15, 14), (5, 6, 12, 10), (6, 7, 14, 12), (4, 5, 10, 15), (8, 11, 13, 9), (13, 14, 15, 9), (11, 12, 14, 13), (8, 10, 12, 11), (9, 15, 10, 8)])
me_cube_002.polygons.foreach_set('material_index', [0, 0, 0, 0, 0, 0, 0, 0, 0, 1, 1, 1, 1, 1])
_uv = me_cube_002.uv_layers.new(name='UVMap')
_uv.uv.foreach_set('vector', [0.4372, 0.0, 0.625, 0.0, 0.625, 0.25, 0.4372, 0.25, 0.4372, 0.25, 0.625, 0.25, 0.625, 0.5, 0.4372, 0.5, 0.4372, 0.5, 0.625, 0.5, 0.625, 0.75, 0.4372, 0.75, 0.4372, 0.75, 0.625, 0.75, 0.625, 1.0, 0.4372, 1.0, 0.625, 0.5, 0.875, 0.5, 0.875, 0.75, 0.625, 0.75, 0.4372, 0.75, 0.4372, 1.0, 0.4372, 1.0, 0.4372, 0.75, 0.4372, 0.25, 0.4372, 0.5, 0.4372, 0.5, 0.4372, 0.25, 0.4372, 0.5, 0.4372, 0.75, 0.4372, 0.75, 0.4372, 0.5, 0.4372, 0.0, 0.4372, 0.25, 0.4372, 0.25, 0.4372, 0.0, 0.125, 0.5, 0.375, 0.5, 0.375, 0.75, 0.125, 0.75, 0.375, 0.75, 0.4372, 0.75, 0.4372, 1.0, 0.375, 1.0, 0.375, 0.5, 0.4372, 0.5, 0.4372, 0.75, 0.375, 0.75, 0.375, 0.25, 0.4372, 0.25, 0.4372, 0.5, 0.375, 0.5, 0.375, 0.0, 0.4372, 0.0, 0.4372, 0.25, 0.375, 0.25])
me_cube_002.materials.append(mat_grey)
me_cube_002.materials.append(mat_white_light)
me_cube_002.update()
me_cube_004 = bpy.data.meshes.new('Cube.004')
me_cube_004.from_pydata([(-0.1359, -2.819, 0.1625), (-0.1359, 2.819, 0.1625), (0.1359, -2.819, 0.1625), (0.1359, 2.819, 0.1625), (-0.1359, -2.819, -0.08172), (-0.1359, 2.819, -0.08172), (0.1359, 2.819, -0.08172), (0.1359, -2.819, -0.08172), (-0.1076, 2.755, -0.1363), (-0.1076, -2.755, -0.1363), (-0.1076, 2.755, -0.09188), (0.1076, 2.755, -0.1363), (0.1076, 2.755, -0.09188), (0.1076, -2.755, -0.1363), (0.1076, -2.755, -0.09188), (-0.1076, -2.755, -0.09188)], [], [(4, 0, 1, 5), (5, 1, 3, 6), (6, 3, 2, 7), (7, 2, 0, 4), (3, 1, 0, 2), (7, 4, 15, 14), (5, 6, 12, 10), (6, 7, 14, 12), (4, 5, 10, 15), (8, 11, 13, 9), (13, 14, 15, 9), (11, 12, 14, 13), (8, 10, 12, 11), (9, 15, 10, 8)])
me_cube_004.polygons.foreach_set('material_index', [0, 0, 0, 0, 0, 0, 0, 0, 0, 1, 1, 1, 1, 1])
_uv = me_cube_004.uv_layers.new(name='UVMap')
_uv.uv.foreach_set('vector', [0.4372, 0.0, 0.625, 0.0, 0.625, 0.25, 0.4372, 0.25, 0.4372, 0.25, 0.625, 0.25, 0.625, 0.5, 0.4372, 0.5, 0.4372, 0.5, 0.625, 0.5, 0.625, 0.75, 0.4372, 0.75, 0.4372, 0.75, 0.625, 0.75, 0.625, 1.0, 0.4372, 1.0, 0.625, 0.5, 0.875, 0.5, 0.875, 0.75, 0.625, 0.75, 0.4372, 0.75, 0.4372, 1.0, 0.4372, 1.0, 0.4372, 0.75, 0.4372, 0.25, 0.4372, 0.5, 0.4372, 0.5, 0.4372, 0.25, 0.4372, 0.5, 0.4372, 0.75, 0.4372, 0.75, 0.4372, 0.5, 0.4372, 0.0, 0.4372, 0.25, 0.4372, 0.25, 0.4372, 0.0, 0.125, 0.5, 0.375, 0.5, 0.375, 0.75, 0.125, 0.75, 0.375, 0.75, 0.4372, 0.75, 0.4372, 1.0, 0.375, 1.0, 0.375, 0.5, 0.4372, 0.5, 0.4372, 0.75, 0.375, 0.75, 0.375, 0.25, 0.4372, 0.25, 0.4372, 0.5, 0.375, 0.5, 0.375, 0.0, 0.4372, 0.0, 0.4372, 0.25, 0.375, 0.25])
me_cube_004.materials.append(mat_grey)
me_cube_004.materials.append(mat_white_light)
me_cube_004.update()
me_cube_005 = bpy.data.meshes.new('Cube.005')
me_cube_005.from_pydata([(-0.1359, -2.819, 0.1625), (-0.1359, 2.819, 0.1625), (0.1359, -2.819, 0.1625), (0.1359, 2.819, 0.1625), (-0.1359, -2.819, -0.08172), (-0.1359, 2.819, -0.08172), (0.1359, 2.819, -0.08172), (0.1359, -2.819, -0.08172), (-0.1076, 2.755, -0.1363), (-0.1076, -2.755, -0.1363), (-0.1076, 2.755, -0.09188), (0.1076, 2.755, -0.1363), (0.1076, 2.755, -0.09188), (0.1076, -2.755, -0.1363), (0.1076, -2.755, -0.09188), (-0.1076, -2.755, -0.09188)], [], [(4, 0, 1, 5), (5, 1, 3, 6), (6, 3, 2, 7), (7, 2, 0, 4), (3, 1, 0, 2), (7, 4, 15, 14), (5, 6, 12, 10), (6, 7, 14, 12), (4, 5, 10, 15), (8, 11, 13, 9), (13, 14, 15, 9), (11, 12, 14, 13), (8, 10, 12, 11), (9, 15, 10, 8)])
me_cube_005.polygons.foreach_set('material_index', [0, 0, 0, 0, 0, 0, 0, 0, 0, 1, 1, 1, 1, 1])
_uv = me_cube_005.uv_layers.new(name='UVMap')
_uv.uv.foreach_set('vector', [0.4372, 0.0, 0.625, 0.0, 0.625, 0.25, 0.4372, 0.25, 0.4372, 0.25, 0.625, 0.25, 0.625, 0.5, 0.4372, 0.5, 0.4372, 0.5, 0.625, 0.5, 0.625, 0.75, 0.4372, 0.75, 0.4372, 0.75, 0.625, 0.75, 0.625, 1.0, 0.4372, 1.0, 0.625, 0.5, 0.875, 0.5, 0.875, 0.75, 0.625, 0.75, 0.4372, 0.75, 0.4372, 1.0, 0.4372, 1.0, 0.4372, 0.75, 0.4372, 0.25, 0.4372, 0.5, 0.4372, 0.5, 0.4372, 0.25, 0.4372, 0.5, 0.4372, 0.75, 0.4372, 0.75, 0.4372, 0.5, 0.4372, 0.0, 0.4372, 0.25, 0.4372, 0.25, 0.4372, 0.0, 0.125, 0.5, 0.375, 0.5, 0.375, 0.75, 0.125, 0.75, 0.375, 0.75, 0.4372, 0.75, 0.4372, 1.0, 0.375, 1.0, 0.375, 0.5, 0.4372, 0.5, 0.4372, 0.75, 0.375, 0.75, 0.375, 0.25, 0.4372, 0.25, 0.4372, 0.5, 0.375, 0.5, 0.375, 0.0, 0.4372, 0.0, 0.4372, 0.25, 0.375, 0.25])
me_cube_005.materials.append(mat_grey)
me_cube_005.materials.append(mat_blue_light)
me_cube_005.update()

# ---- objects
ob_plane = bpy.data.objects.new('Plane', me_plane)
ob_cube = bpy.data.objects.new('Cube', me_cube_003)
ob_camera = bpy.data.objects.new('Camera', cam_camera)
ob_cube_001 = bpy.data.objects.new('Cube.001', me_cube)
ob_cube_002 = bpy.data.objects.new('Cube.002', me_cube_002)
ob_cube_003 = bpy.data.objects.new('Cube.003', me_cube_004)
ob_cube_004 = bpy.data.objects.new('Cube.004', me_cube_005)

# ---- transforms, parenting, visibility, modifiers, constraints
ob_plane.location = (-9.909, 0.0, -1.684)
ob_plane.scale = (5.0, 9.995, 1.0)
ob_cube.location = (-7.362, -12.36, 1.197)
_m = ob_cube.modifiers.new('Mirror', 'MIRROR')
_m.use_clip = True
ob_camera.location = (20.96, 0.0, 6.546)
ob_camera.rotation_euler = (1.374, -1.915e-06, 1.571)
ob_cube_001.location = (-3.46, -5.752, 6.713)
ob_cube_002.location = (-3.46, 5.811, 6.713)
ob_cube_003.location = (-17.04, -5.752, 6.713)
ob_cube_004.location = (-17.04, 5.811, 6.713)

# ---- collection membership
col_collection.objects.link(ob_plane)
col_collection.objects.link(ob_cube)
col_collection.objects.link(ob_camera)
col_collection.objects.link(ob_cube_001)
col_collection.objects.link(ob_cube_002)
col_collection.objects.link(ob_cube_003)
col_collection.objects.link(ob_cube_004)

# ---- scene / render settings (as saved in the file)
scene.camera = ob_camera
scene.frame_start = 1; scene.frame_end = 250; scene.frame_set(1)
scene.render.engine = 'BLENDER_EEVEE_NEXT'
scene.cycles.sampling_pattern = 'TABULATED_SOBOL'
scene.eevee.ray_tracing_options.trace_max_roughness = 0.0
bpy.context.view_layer.update()
